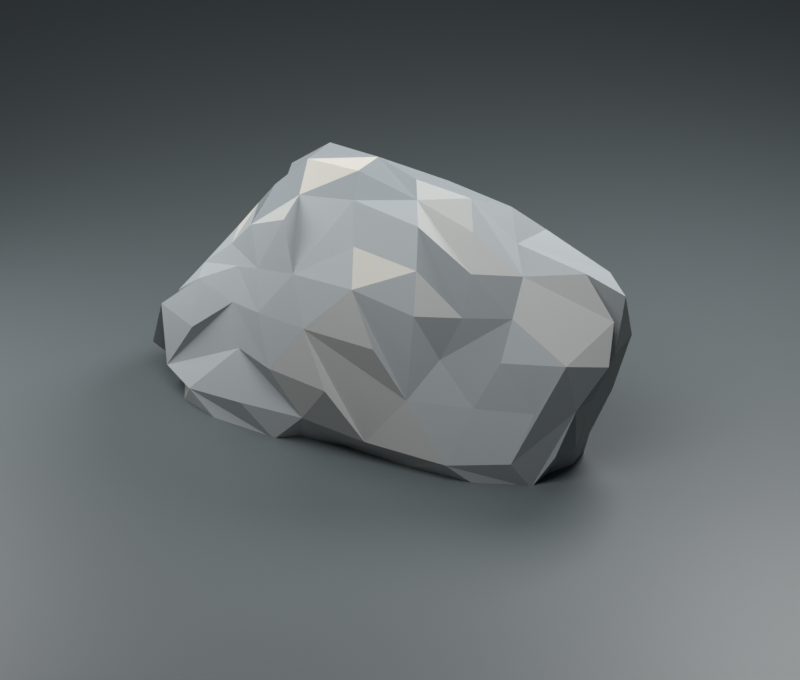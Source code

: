 # Source: rock.blend  (saved by Blender 5.2.44; exported with 4.5.12 LTS)
import bpy
from mathutils import Matrix  # noqa: F401  (used for matrix-valued properties, if any)

bpy.ops.wm.read_factory_settings(use_empty=True)
scene = bpy.context.scene
scene.name = 'Scene'

# ---- collections
col_rock_model = bpy.data.collections.new('Rock_Model'); scene.collection.children.link(col_rock_model)
col_presentation_not_exported = bpy.data.collections.new('Presentation_Not_Exported'); scene.collection.children.link(col_presentation_not_exported)

# ---- materials (node trees are filled in below, after node groups)
mat_stone_1 = bpy.data.materials.new('Stone_1')
mat_stone_1.diffuse_color = (0.2, 0.22, 0.23, 1.0)
mat_stone_2 = bpy.data.materials.new('Stone_2')
mat_stone_2.diffuse_color = (0.27, 0.29, 0.3, 1.0)
mat_stone_3 = bpy.data.materials.new('Stone_3')
mat_stone_3.diffuse_color = (0.34, 0.35, 0.34, 1.0)
mat_stone_4 = bpy.data.materials.new('Stone_4')
mat_stone_4.diffuse_color = (0.4, 0.39, 0.36, 1.0)
mat_preview_ground_material = bpy.data.materials.new('Preview_Ground_Material')
mat_preview_ground_material.diffuse_color = (0.075, 0.09, 0.095, 1.0)

# ---- material node trees
mat_stone_1.use_nodes = True; mat_stone_1.node_tree.nodes.clear()
_N = mat_stone_1.node_tree.nodes; _L = mat_stone_1.node_tree.links
n0 = _N.new('ShaderNodeBsdfPrincipled'); n0.name = 'Principled BSDF'; n0.location = (-200, 100)
n0.inputs[0].default_value = (0.2, 0.22, 0.23, 1.0)
n0.inputs[2].default_value = 0.92
n0.inputs[10].default_value = 0.005
n1 = _N.new('ShaderNodeOutputMaterial'); n1.name = 'Material Output'; n1.location = (200, 100)
_L.new(n0.outputs[0], n1.inputs[0])
n1.is_active_output = True
mat_stone_2.use_nodes = True; mat_stone_2.node_tree.nodes.clear()
_N = mat_stone_2.node_tree.nodes; _L = mat_stone_2.node_tree.links
n0 = _N.new('ShaderNodeBsdfPrincipled'); n0.name = 'Principled BSDF'; n0.location = (-200, 100)
n0.inputs[0].default_value = (0.27, 0.29, 0.3, 1.0)
n0.inputs[2].default_value = 0.92
n0.inputs[10].default_value = 0.005
n1 = _N.new('ShaderNodeOutputMaterial'); n1.name = 'Material Output'; n1.location = (200, 100)
_L.new(n0.outputs[0], n1.inputs[0])
n1.is_active_output = True
mat_stone_3.use_nodes = True; mat_stone_3.node_tree.nodes.clear()
_N = mat_stone_3.node_tree.nodes; _L = mat_stone_3.node_tree.links
n0 = _N.new('ShaderNodeBsdfPrincipled'); n0.name = 'Principled BSDF'; n0.location = (-200, 100)
n0.inputs[0].default_value = (0.34, 0.35, 0.34, 1.0)
n0.inputs[2].default_value = 0.92
n0.inputs[10].default_value = 0.005
n1 = _N.new('ShaderNodeOutputMaterial'); n1.name = 'Material Output'; n1.location = (200, 100)
_L.new(n0.outputs[0], n1.inputs[0])
n1.is_active_output = True
mat_stone_4.use_nodes = True; mat_stone_4.node_tree.nodes.clear()
_N = mat_stone_4.node_tree.nodes; _L = mat_stone_4.node_tree.links
n0 = _N.new('ShaderNodeBsdfPrincipled'); n0.name = 'Principled BSDF'; n0.location = (-200, 100)
n0.inputs[0].default_value = (0.4, 0.39, 0.36, 1.0)
n0.inputs[2].default_value = 0.92
n0.inputs[10].default_value = 0.005
n1 = _N.new('ShaderNodeOutputMaterial'); n1.name = 'Material Output'; n1.location = (200, 100)
_L.new(n0.outputs[0], n1.inputs[0])
n1.is_active_output = True
mat_preview_ground_material.use_nodes = True; mat_preview_ground_material.node_tree.nodes.clear()
_N = mat_preview_ground_material.node_tree.nodes; _L = mat_preview_ground_material.node_tree.links
n0 = _N.new('ShaderNodeBsdfPrincipled'); n0.name = 'Principled BSDF'; n0.location = (-200, 100)
n0.inputs[0].default_value = (0.075, 0.09, 0.095, 1.0)
n0.inputs[10].default_value = 0.005
n1 = _N.new('ShaderNodeOutputMaterial'); n1.name = 'Material Output'; n1.location = (200, 100)
_L.new(n0.outputs[0], n1.inputs[0])
n1.is_active_output = True

# ---- world
world_world = bpy.data.worlds.new('World'); scene.world = world_world
world_world.use_nodes = True; world_world.node_tree.nodes.clear()
_N = world_world.node_tree.nodes; _L = world_world.node_tree.links
n0 = _N.new('ShaderNodeOutputWorld'); n0.name = 'World Output'; n0.location = (200, 100)
n1 = _N.new('ShaderNodeBackground'); n1.name = 'Background'; n1.location = (-200, 100)
n1.inputs[0].default_value = (0.16, 0.18, 0.19, 1.0)
n1.inputs[1].default_value = 0.35
_L.new(n1.outputs[0], n0.inputs[0])
n0.is_active_output = True
world_world.color = (0.05088, 0.05088, 0.05088)
world_world.sun_shadow_jitter_overblur = 0.0

# ---- cameras
cam_camera_001 = bpy.data.cameras.new('Camera.001')
cam_camera_001.type = 'ORTHO'

# ---- lights
light_area = bpy.data.lights.new('Area', 'AREA')
light_area.energy = 520.0
light_area.shape = 'DISK'
light_area.size = 5.0
light_area.size_y = 1.0
light_area_001 = bpy.data.lights.new('Area.001', 'AREA')
light_area_001.energy = 190.0
light_area_001.shape = 'DISK'
light_area_001.size = 4.0
light_area_001.size_y = 1.0
light_area_002 = bpy.data.lights.new('Area.002', 'AREA')
light_area_002.energy = 380.0
light_area_002.shape = 'DISK'
light_area_002.size = 3.0
light_area_002.size_y = 1.0

# ---- meshes
me_potato_rock_mesh = bpy.data.meshes.new('Potato_Rock_Mesh')
me_potato_rock_mesh.from_pydata([(-0.04426, -0.003383, -0.7376), (1.525, -0.487, -0.6015), (-0.5922, -0.809, -0.5931), (-1.96, 0.008505, -0.6011), (-0.567, 0.6994, -0.5879), (0.645, -0.7594, 0.6772), (-1.174, -0.4429, 0.5509), (-1.309, 0.4125, 0.6142), (1.953, -0.00796, 0.6831), (0.1409, 0.01067, 1.409), (-0.4739, -0.6359, -0.6362), (-0.3751, -0.4879, -0.7031), (-0.2091, -0.2435, -0.7434), (0.7436, -0.2136, -0.6803), (1.214, -0.3701, -0.652), (1.182, -0.6626, -0.6259), (0.4792, -0.6816, -0.6102), (-0.08341, -0.642, -0.5827), (1.478, 0.274, -0.5977), (1.546, 0.02207, -0.6032), (1.487, -0.2231, -0.5984), (0.3251, 0.1437, -0.704), (0.867, 0.3422, -0.7131), (1.297, 0.4732, -0.6637), (-1.41, -0.03047, -0.6319), (-1.086, -0.04331, -0.696), (-0.627, -0.03938, -0.7678), (-1.111, -0.7582, -0.621), (-1.608, -0.5313, -0.6322), (-1.806, -0.232, -0.6151), (-0.5234, 0.6356, -0.6541), (-0.3781, 0.4381, -0.7051), (-1.753, 0.2148, -0.611), (-1.374, 0.405, -0.609), (-1.087, 0.6562, -0.6178), (-0.09401, 0.7512, -0.6034), (0.5733, 0.884, -0.6352), (1.149, 0.7258, -0.6218), (2.0, -0.1478, 0.3736), (1.776, -0.2542, -2.372e-08), (1.67, -0.3783, -0.3579), (1.46, 0.37, -0.3128), (1.752, 0.2635, 2.34e-08), (1.87, 0.1257, 0.3492), (0.3762, -0.9057, 0.395), (-1.691e-09, -0.9984, -2.818e-08), (-0.3157, -0.8399, -0.346), (1.434, -0.6214, -0.3861), (1.11, -0.6447, 2.398e-08), (0.8023, -0.6429, 0.3216), (-1.566, -0.3913, 0.3386), (-1.979, -0.2794, -2.642e-08), (-2.16, -0.1255, -0.4065), (-0.8915, -0.8206, -0.3632), (-1.007, -0.6683, 2.176e-08), (-1.134, -0.5621, 0.3086), (-1.043, 0.602, -2.254e-08), (-0.9631, 0.7931, -0.3924), (-2.081, 0.1603, -0.3917), (-1.988, 0.3013, 2.655e-08), (-1.589, 0.3568, 0.3435), (0.8632, 0.7838, 0.346), (1.103, 0.7263, -2.384e-08), (1.279, 0.6172, -0.3443), (-0.2929, 0.7364, -0.321), (2.5e-09, 0.8858, 2.5e-08), (0.3229, 0.8239, 0.339), (1.266, -0.3547, 0.6646), (0.9356, -0.5348, 0.6548), (0.1469, -0.8536, 0.8098), (-0.4506, -0.7611, 0.7642), (-0.8881, -0.5947, 0.6527), (-1.348, -0.2645, 0.6324), (-1.445, -0.0285, 0.6776), (-1.329, 0.1927, 0.6234), (-1.109, 0.6438, 0.8151), (-0.4298, 0.6662, 0.729), (0.1135, 0.6769, 0.6258), (1.094, 0.7212, 0.7658), (1.563, 0.5052, 0.8204), (1.894, 0.2312, 0.7953), (0.2825, -0.1847, 1.342), (0.4529, -0.4234, 1.246), (0.5808, -0.6301, 0.9871), (1.686, 0.01222, 1.003), (1.035, 0.04421, 1.086), (0.6216, 0.03918, 1.358), (-0.2728, -0.1564, 1.439), (-0.704, -0.3111, 1.194), (-1.067, -0.4221, 0.9053), (-0.2762, 0.1176, 1.457), (-0.8215, 0.2698, 1.393), (-1.265, 0.411, 1.073), (0.2858, 0.2289, 1.357), (0.5406, 0.6572, 0.9188), (0.8274, 0.2738, 1.258), (0.981, 0.5093, 1.03), (-0.1457, 0.3692, 1.288), (-0.0005476, 0.5175, 0.8768), (-0.6957, 0.5532, 1.18), (-0.809, -0.04414, 1.372), (-1.205, 0.1025, 1.022), (-1.159, -0.1785, 0.9832), (-0.1484, -0.3984, 1.312), (-0.6502, -0.5961, 1.103), (-0.0006524, -0.6167, 1.045), (0.7857, -0.1741, 1.194), (0.9106, -0.3861, 0.956), (1.238, -0.1732, 0.9402), (1.835, 0.3993, 0.417), (1.39, 0.6548, 0.4033), (-0.2465, 0.8744, 0.418), (-0.6451, 0.8534, -7.446e-07), (-0.8886, 0.7514, 0.4168), (-2.022, 0.01309, 9.133e-07), (-1.676, -0.1451, 0.3621), (-0.7817, -0.7442, 0.3667), (-0.6014, -0.8713, -1.111e-06), (-0.2492, -0.9211, 0.4226), (1.285, -0.5394, 0.3728), (1.554, -0.4863, -2.648e-06), (1.772, -0.3789, 0.4027), (0.57, 0.8265, -3.497e-14), (0.8718, 0.8116, -0.4014), (-1.862, 0.6098, -1.309e-13), (-1.342, 0.5745, -0.3938), (-1.922, 0.4266, -0.4407), (-1.53, -0.5235, 1.101e-13), (-1.842, -0.4039, -0.4223), (-1.448, -0.685, -0.4249), (0.609, -0.8047, 4.003e-14), (0.2545, -0.8444, -0.4042), (0.9635, -0.8026, -0.4437), (1.751, 0.007407, 0.0), (1.677, -0.1182, -0.3594), (1.625, 0.1437, -0.3482), (0.7529, 0.6235, -0.6828), (0.2049, 0.3559, -0.6833), (-0.9943, 0.4598, -0.677), (-0.8192, 0.2093, -0.7258), (-1.188, 0.1724, -0.6456), (-1.298, -0.2695, -0.6618), (-0.7921, -0.2888, -0.7173), (-0.9295, -0.5156, -0.6635), (1.346, 0.185, -0.6707), (1.372, -0.1214, -0.6745), (0.7907, 0.04385, -0.6928), (0.06536, -0.612, -0.6638), (0.2219, -0.3488, -0.6984), (0.7352, -0.5245, -0.6781)], [], [(94, 98, 97, 93, 95, 96, 78), (20, 134, 40, 1), (75, 7, 74, 92), (5, 68, 83), (33, 125, 34, 30, 138, 139, 140, 25, 24, 32, 58, 59, 124, 126), (115, 114, 59, 58, 3, 52, 51, 127, 50), (10, 2, 53, 129, 27, 143, 11), (13, 149, 148, 12, 0, 21, 146), (79, 78, 96), (75, 76, 113, 56, 112, 64, 57, 125, 33, 126, 124, 60, 74, 7), (133, 43, 80, 84, 8, 38, 39), (118, 69, 70, 71, 116, 117), (14, 1, 47, 132, 15, 149), (97, 99, 91), (99, 92, 91), (94, 77, 98), (99, 75, 92), (129, 54, 55, 6, 50, 127, 51, 128), (101, 73, 102), (73, 72, 102), (77, 66, 122, 123, 36, 35, 4, 57, 64, 65, 111, 76), (89, 104, 88), (104, 70, 69, 105, 83, 82, 81, 103, 88), (145, 146, 144, 19), (103, 81, 87, 88), (105, 69, 83), (112, 56, 113, 111, 65, 64), (30, 34, 125, 57, 4, 35, 36, 136, 137, 31, 139, 138), (63, 41, 18, 144, 146, 22, 23, 37, 123), (141, 28, 29, 3, 24, 25), (83, 68, 5, 49, 119, 67, 108, 107, 82), (100, 88, 87, 90), (145, 19, 135, 133, 39, 134, 20, 1, 14), (95, 85, 84, 80, 109, 110, 79, 96), (12, 148, 149, 16, 17, 147, 10, 11, 142), (90, 87, 81, 9, 86, 95, 93, 97, 91), (111, 113, 76), (130, 44, 69, 118, 117, 45, 46, 131, 132), (76, 75, 99, 97, 98, 77), (129, 53, 2, 46, 117, 54), (19, 144, 18, 135), (52, 3, 29, 28, 129, 128, 51), (46, 45, 117), (84, 108, 67, 121, 38, 8), (85, 95, 86, 106, 108, 84), (48, 119, 49), (119, 121, 67), (40, 39, 38, 121, 120, 47, 1), (131, 46, 2, 10, 147, 17, 16, 15, 132), (66, 77, 94, 78, 79, 110, 61, 62, 122), (120, 121, 119, 48, 130, 132, 47), (13, 146, 145, 14, 149), (24, 3, 58, 32), (123, 122, 62, 61, 110, 109, 80, 43, 133, 42, 135, 18, 41, 63), (82, 107, 108, 106, 81), (28, 27, 129), (130, 48, 49), (44, 130, 49, 5, 83, 69), (40, 134, 39), (133, 135, 42), (81, 106, 86, 9), (74, 60, 124, 59, 114, 115, 72, 73, 101), (54, 117, 116, 71, 6, 55), (139, 31, 137, 21, 0, 12, 26, 25, 140), (101, 102, 89, 88, 100, 90, 91, 92, 74), (37, 23, 22, 146, 21, 137, 136, 36, 123), (26, 12, 142), (28, 141, 25, 26, 142, 11, 143, 27), (50, 6, 71, 70, 104, 89, 102, 72, 115), (149, 15, 16)])
me_potato_rock_mesh.polygons.foreach_set('material_index', [1, 0, 3, 2, 2, 1, 1, 0, 3, 2, 1, 1, 1, 0, 3, 2, 1, 1, 0, 3, 2, 2, 1, 1, 0, 3, 2, 1, 1, 1, 0, 3, 2, 1, 1, 0, 2, 2, 2, 1, 1, 0, 2, 2, 1, 1, 1, 0, 2, 2, 1, 1, 0, 2, 2, 2, 1, 1, 0, 2, 2, 1, 1, 1, 0, 2, 2, 1, 1, 0])
_uv = me_potato_rock_mesh.uv_layers.new(name='UVMap')
_uv.uv.foreach_set('vector', [0.5682, 0.3543, 0.6136, 0.3543, 0.6364, 0.3937, 0.4773, 0.433, 0.4545, 0.3937, 0.4773, 0.3543, 0.5, 0.3149, 0.3182, 0.1575, 0.3409, 0.1968, 0.2955, 0.1968, 0.2727, 0.1575, 0.6818, 0.3149, 0.7273, 0.3149, 0.7727, 0.3149, 0.7045, 0.3543, 0.1818, 0.3149, 0.2273, 0.3149, 0.2045, 0.3543, 0.7273, 0.1575, 0.7045, 0.1968, 0.6818, 0.1575, 0.6591, 0.1181, 0.7045, 0.1181, 0.7273, 0.07873, 0.75, 0.1181, 0.7727, 0.07873, 0.7955, 0.1181, 0.7727, 0.1575, 0.7955, 0.1968, 0.7727, 0.2362, 0.7273, 0.2362, 0.75, 0.1968, 0.8409, 0.2756, 0.8182, 0.2362, 0.7727, 0.2362, 0.7955, 0.1968, 0.8182, 0.1575, 0.8409, 0.1968, 0.8636, 0.2362, 0.9091, 0.2362, 0.8864, 0.2756, 0.9773, 0.1181, 1.0, 0.1575, 0.9773, 0.1968, 0.9318, 0.1968, 0.9545, 0.1575, 0.9318, 0.1181, 0.9545, 0.07873, 0.2273, 0.07873, 0.2045, 0.1181, 0.1818, 0.07873, 0.1591, 0.03937, 0.3636, 0.0, 0.3864, 0.03937, 0.3636, 0.07873, 0.4545, 0.3149, 0.5, 0.3149, 0.4773, 0.3543, 0.6818, 0.3149, 0.6364, 0.3149, 0.6591, 0.2756, 0.6818, 0.2362, 0.6364, 0.2362, 0.6136, 0.1968, 0.6591, 0.1968, 0.7045, 0.1968, 0.7273, 0.1575, 0.75, 0.1968, 0.7273, 0.2362, 0.75, 0.2756, 0.7727, 0.3149, 0.7273, 0.3149, 0.3636, 0.2362, 0.3864, 0.2756, 0.4091, 0.3149, 0.3864, 0.3543, 0.3636, 0.3149, 0.3409, 0.2756, 0.3182, 0.2362, 0.1136, 0.2756, 0.1364, 0.3149, 0.09091, 0.3149, 0.04545, 0.3149, 0.06818, 0.2756, 0.09091, 0.2362, 0.25, 0.1181, 0.2727, 0.1575, 0.25, 0.1968, 0.2045, 0.1968, 0.2273, 0.1575, 0.2045, 0.1181, 0.6364, 0.3937, 0.6591, 0.3543, 0.6818, 0.3937, 0.6591, 0.3543, 0.7045, 0.3543, 0.6818, 0.3937, 0.5682, 0.3543, 0.5909, 0.3149, 0.6136, 0.3543, 0.6591, 0.3543, 0.6818, 0.3149, 0.7045, 0.3543, 0.9318, 0.1968, 0.9545, 0.2362, 0.9318, 0.2756, 0.9091, 0.3149, 0.8864, 0.2756, 0.9091, 0.2362, 0.8636, 0.2362, 0.8864, 0.1968, 0.7955, 0.3543, 0.8182, 0.3149, 0.8409, 0.3543, 0.8182, 0.3149, 0.8636, 0.3149, 0.8409, 0.3543, 0.5909, 0.3149, 0.5682, 0.2756, 0.5455, 0.2362, 0.5227, 0.1968, 0.5455, 0.1575, 0.5909, 0.1575, 0.6364, 0.1575, 0.6591, 0.1968, 0.6136, 0.1968, 0.5909, 0.2362, 0.6136, 0.2756, 0.6364, 0.3149, 0.02273, 0.3543, 0.06818, 0.3543, 0.04545, 0.3937, 0.06818, 0.3543, 0.09091, 0.3149, 0.1364, 0.3149, 0.1136, 0.3543, 0.1591, 0.3543, 0.1364, 0.3937, 0.1136, 0.433, 0.09091, 0.3937, 0.04545, 0.3937, 0.3409, 0.1181, 0.3636, 0.07873, 0.3864, 0.1181, 0.3636, 0.1575, 0.09091, 0.3937, 0.1136, 0.433, 0.06818, 0.433, 0.04545, 0.3937, 0.1136, 0.3543, 0.1364, 0.3149, 0.1591, 0.3543, 0.6364, 0.2362, 0.6818, 0.2362, 0.6591, 0.2756, 0.6136, 0.2756, 0.5909, 0.2362, 0.6136, 0.1968, 0.6591, 0.1181, 0.6818, 0.1575, 0.7045, 0.1968, 0.6591, 0.1968, 0.6364, 0.1575, 0.5909, 0.1575, 0.5455, 0.1575, 0.5227, 0.1181, 0.5455, 0.07873, 0.6818, 0.07873, 0.7273, 0.07873, 0.7045, 0.1181, 0.4773, 0.1968, 0.4318, 0.1968, 0.4091, 0.1575, 0.3864, 0.1181, 0.3636, 0.07873, 0.4091, 0.07873, 0.4773, 0.1181, 0.5, 0.1575, 0.5227, 0.1968, 0.8864, 0.1181, 0.9091, 0.1575, 0.8636, 0.1575, 0.8182, 0.1575, 0.8409, 0.1181, 0.8636, 0.07873, 0.2045, 0.3543, 0.2273, 0.3149, 0.1818, 0.3149, 0.2045, 0.2756, 0.25, 0.2756, 0.2727, 0.3149, 0.2955, 0.3543, 0.25, 0.3543, 0.2273, 0.3937, 0.8182, 0.3937, 0.8636, 0.3937, 0.8409, 0.433, 0.7955, 0.433, 0.3409, 0.1181, 0.3636, 0.1575, 0.3864, 0.1968, 0.3636, 0.2362, 0.3182, 0.2362, 0.3409, 0.1968, 0.3182, 0.1575, 0.2727, 0.1575, 0.2955, 0.1181, 0.4545, 0.3937, 0.4091, 0.3937, 0.3864, 0.3543, 0.4091, 0.3149, 0.4318, 0.2756, 0.4773, 0.2756, 0.4545, 0.3149, 0.4773, 0.3543, 0.1591, 0.03937, 0.1818, 0.07873, 0.2045, 0.1181, 0.1818, 0.1575, 0.1364, 0.1575, 0.1591, 0.1181, 0.1136, 0.1181, 0.9545, 0.07873, 0.9091, 0.07873, 0.7955, 0.433, 0.06818, 0.433, 0.1136, 0.433, 0.4545, 0.4724, 0.4318, 0.433, 0.4545, 0.3937, 0.6136, 0.433, 0.6364, 0.3937, 0.6818, 0.3937, 0.6136, 0.2756, 0.6591, 0.2756, 0.6364, 0.3149, 0.1818, 0.2362, 0.1591, 0.2756, 0.1364, 0.3149, 0.1136, 0.2756, 0.09091, 0.2362, 0.1364, 0.2362, 0.1136, 0.1968, 0.1591, 0.1968, 0.2045, 0.1968, 0.6364, 0.3149, 0.6818, 0.3149, 0.6591, 0.3543, 0.6364, 0.3937, 0.6136, 0.3543, 0.5909, 0.3149, 0.9318, 0.1968, 0.06818, 0.1968, 0.09091, 0.1575, 0.1136, 0.1968, 0.09091, 0.2362, 0.9545, 0.2362, 0.3636, 0.1575, 0.3864, 0.1181, 0.4091, 0.1575, 0.3864, 0.1968, 0.8409, 0.1968, 0.8182, 0.1575, 0.8636, 0.1575, 0.9091, 0.1575, 0.9318, 0.1968, 0.8864, 0.1968, 0.8636, 0.2362, 0.1136, 0.1968, 0.1364, 0.2362, 0.09091, 0.2362, 0.3409, 0.3543, 0.2955, 0.3543, 0.2727, 0.3149, 0.2955, 0.2756, 0.3409, 0.2756, 0.3636, 0.3149, 0.4091, 0.3937, 0.4545, 0.3937, 0.2955, 0.433, 0.2727, 0.3937, 0.2955, 0.3543, 0.3409, 0.3543, 0.2273, 0.2362, 0.25, 0.2756, 0.2045, 0.2756, 0.25, 0.2756, 0.2955, 0.2756, 0.2727, 0.3149, 0.2955, 0.1968, 0.3182, 0.2362, 0.3409, 0.2756, 0.2955, 0.2756, 0.2727, 0.2362, 0.25, 0.1968, 0.2727, 0.1575, 0.1591, 0.1968, 0.1136, 0.1968, 0.09091, 0.1575, 0.1136, 0.1181, 0.1591, 0.1181, 0.1364, 0.1575, 0.1818, 0.1575, 0.2273, 0.1575, 0.2045, 0.1968, 0.5682, 0.2756, 0.5909, 0.3149, 0.5227, 0.3543, 0.5, 0.3149, 0.4545, 0.3149, 0.4773, 0.2756, 0.5227, 0.2756, 0.5, 0.2362, 0.5455, 0.2362, 0.2727, 0.2362, 0.2955, 0.2756, 0.25, 0.2756, 0.2273, 0.2362, 0.1818, 0.2362, 0.2045, 0.1968, 0.25, 0.1968, 0.3182, 0.07873, 0.3636, 0.07873, 0.3409, 0.1181, 0.25, 0.1181, 0.2045, 0.1181, 0.7955, 0.1181, 0.8182, 0.1575, 0.7955, 0.1968, 0.7727, 0.1575, 0.5227, 0.1968, 0.5455, 0.2362, 0.5, 0.2362, 0.5227, 0.2756, 0.4773, 0.2756, 0.4318, 0.2756, 0.4091, 0.3149, 0.3864, 0.2756, 0.3636, 0.2362, 0.4091, 0.2362, 0.3864, 0.1968, 0.4091, 0.1575, 0.4318, 0.1968, 0.4773, 0.1968, 0.2273, 0.3937, 0.25, 0.3543, 0.2955, 0.3543, 0.2727, 0.3937, 0.25, 0.433, 0.9091, 0.1575, 0.9545, 0.1575, 0.9318, 0.1968, 0.1818, 0.2362, 0.2273, 0.2362, 0.2045, 0.2756, 0.1591, 0.2756, 0.1818, 0.2362, 0.2045, 0.2756, 0.1818, 0.3149, 0.1591, 0.3543, 0.1364, 0.3149, 0.2955, 0.1968, 0.3409, 0.1968, 0.3182, 0.2362, 0.3636, 0.2362, 0.3864, 0.1968, 0.4091, 0.2362, 0.25, 0.433, 0.2727, 0.3937, 0.2955, 0.433, 0.2727, 0.4724, 0.7727, 0.3149, 0.75, 0.2756, 0.7273, 0.2362, 0.7727, 0.2362, 0.8182, 0.2362, 0.8409, 0.2756, 0.8636, 0.3149, 0.8182, 0.3149, 0.7955, 0.3543, 0.04545, 0.2362, 0.09091, 0.2362, 0.06818, 0.2756, 0.04545, 0.3149, 0.0, 0.3149, 0.02273, 0.2756, 0.7273, 0.07873, 0.5909, 0.07873, 0.5455, 0.07873, 0.5227, 0.03937, 0.9091, 0.0, 0.9318, 0.03937, 0.75, 0.03937, 0.7727, 0.07873, 0.75, 0.1181, 0.7955, 0.3543, 0.8409, 0.3543, 0.8864, 0.3543, 0.8636, 0.3937, 0.8182, 0.3937, 0.7955, 0.433, 0.7727, 0.3937, 0.75, 0.3543, 0.7727, 0.3149, 0.5, 0.1575, 0.4773, 0.1181, 0.4091, 0.07873, 0.3636, 0.07873, 0.5227, 0.03937, 0.5455, 0.07873, 0.5227, 0.1181, 0.5455, 0.1575, 0.5227, 0.1968, 0.8864, 0.03937, 0.9318, 0.03937, 0.9091, 0.07873, 0.9091, 0.1575, 0.8864, 0.1181, 0.8636, 0.07873, 0.8864, 0.03937, 0.9091, 0.07873, 0.9545, 0.07873, 0.9318, 0.1181, 0.9545, 0.1575, 0.8864, 0.2756, 0.0, 0.3149, 0.04545, 0.3149, 0.09091, 0.3149, 0.06818, 0.3543, 0.8864, 0.3543, 0.8409, 0.3543, 0.8636, 0.3149, 0.8409, 0.2756, 0.2045, 0.1181, 0.2273, 0.1575, 0.1818, 0.1575])
me_potato_rock_mesh.materials.append(mat_stone_1)
me_potato_rock_mesh.materials.append(mat_stone_2)
me_potato_rock_mesh.materials.append(mat_stone_3)
me_potato_rock_mesh.materials.append(mat_stone_4)
me_potato_rock_mesh.update()
me_plane = bpy.data.meshes.new('Plane')
me_plane.from_pydata([(-100.0, -100.0, 0.0), (100.0, -100.0, 0.0), (-100.0, 100.0, 0.0), (100.0, 100.0, 0.0)], [], [(0, 1, 3, 2)])
_uv = me_plane.uv_layers.new(name='UVMap')
_uv.uv.foreach_set('vector', [0.0, 0.0, 1.0, 0.0, 1.0, 1.0, 0.0, 1.0])
me_plane.materials.append(mat_preview_ground_material)
me_plane.update()

# ---- objects
ob_potato_rock = bpy.data.objects.new('Potato_Rock', me_potato_rock_mesh)
ob_preview_ground = bpy.data.objects.new('Preview_Ground', me_plane)
ob_preview_camera = bpy.data.objects.new('Preview_Camera', cam_camera_001)
ob_preview_key = bpy.data.objects.new('Preview_Key', light_area)
ob_preview_fill = bpy.data.objects.new('Preview_Fill', light_area_001)
ob_preview_rim = bpy.data.objects.new('Preview_Rim', light_area_002)

# ---- transforms, parenting, visibility, modifiers, constraints
ob_potato_rock.location = (0.0, 0.0, 0.58)
ob_potato_rock.color = (0.27, 0.29, 0.3, 1.0)
ob_preview_ground.location = (0.0, 0.0, 0.0)
ob_preview_camera.location = (4.8, -7.0, 4.2)
ob_preview_camera.rotation_euler = (1.175, -7.21e-09, 0.6011)
ob_preview_key.location = (2.0, -4.0, 7.0)
ob_preview_key.rotation_euler = (0.6026, -7.887e-09, 0.4636)
ob_preview_fill.location = (-4.0, -1.0, 3.0)
ob_preview_fill.rotation_euler = (1.026, -7.936e-08, -1.326)
ob_preview_rim.location = (1.0, 4.0, 5.0)
ob_preview_rim.rotation_euler = (0.7417, -6.409e-08, 2.897)

# ---- collection membership
col_rock_model.objects.link(ob_potato_rock)
col_presentation_not_exported.objects.link(ob_preview_ground)
col_presentation_not_exported.objects.link(ob_preview_camera)
col_presentation_not_exported.objects.link(ob_preview_key)
col_presentation_not_exported.objects.link(ob_preview_fill)
col_presentation_not_exported.objects.link(ob_preview_rim)

# ---- scene / render settings (as saved in the file)
scene.camera = ob_preview_camera
scene.frame_start = 1; scene.frame_end = 250; scene.frame_set(1)
scene.render.engine = 'BLENDER_EEVEE_NEXT'
scene.render.resolution_x = 1000
scene.render.resolution_y = 850
scene.render.bake_bias = 0.0
scene.render.bake_samples = 0
scene.render.compositor_device = 'GPU'
scene.eevee.use_volume_custom_range = False
scene.eevee.fast_gi_thickness_near = 0.1
scene.eevee.fast_gi_thickness_far = 0.0
scene.eevee.ray_tracing_options.screen_trace_thickness = 0.1
scene.view_settings.look = 'Medium High Contrast'
scene.view_settings.view_transform = 'Standard'
bpy.context.view_layer.update()
